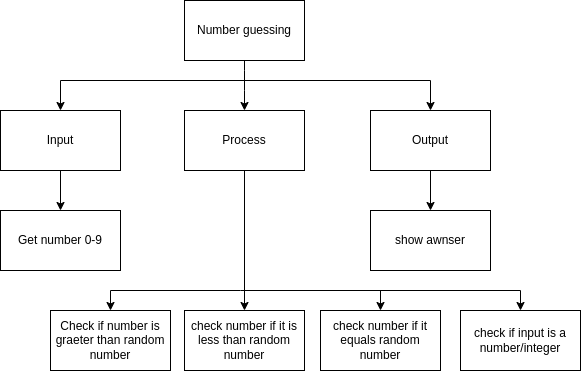

The diagram above was exported from draw.io. Its source (the exported page's mxGraphModel, read from the mxfile embedded in the PNG):
<mxGraphModel dx="477" dy="215" grid="1" gridSize="10" guides="1" tooltips="1" connect="1" arrows="1" fold="1" page="1" pageScale="1" pageWidth="827" pageHeight="1169" math="0" shadow="0">
  <root>
    <mxCell id="0" />
    <mxCell id="1" parent="0" />
    <mxCell id="3" style="edgeStyle=none;html=1;entryX=0.5;entryY=0;entryDx=0;entryDy=0;" parent="1" source="2" target="4" edge="1">
      <mxGeometry relative="1" as="geometry">
        <mxPoint x="414" y="250" as="targetPoint" />
        <Array as="points">
          <mxPoint x="414" y="220" />
        </Array>
      </mxGeometry>
    </mxCell>
    <mxCell id="2" value="Number guessing" style="rounded=0;whiteSpace=wrap;html=1;" parent="1" vertex="1">
      <mxGeometry x="354" y="140" width="120" height="60" as="geometry" />
    </mxCell>
    <mxCell id="14" style="edgeStyle=orthogonalEdgeStyle;rounded=0;html=1;entryX=0.5;entryY=0;entryDx=0;entryDy=0;" parent="1" source="4" target="11" edge="1">
      <mxGeometry relative="1" as="geometry" />
    </mxCell>
    <mxCell id="4" value="Process" style="rounded=0;whiteSpace=wrap;html=1;" parent="1" vertex="1">
      <mxGeometry x="354" y="250" width="120" height="60" as="geometry" />
    </mxCell>
    <mxCell id="13" style="edgeStyle=orthogonalEdgeStyle;rounded=0;html=1;" parent="1" source="5" target="12" edge="1">
      <mxGeometry relative="1" as="geometry" />
    </mxCell>
    <mxCell id="5" value="Output" style="rounded=0;whiteSpace=wrap;html=1;" parent="1" vertex="1">
      <mxGeometry x="540" y="250" width="120" height="60" as="geometry" />
    </mxCell>
    <mxCell id="15" style="edgeStyle=orthogonalEdgeStyle;rounded=0;html=1;entryX=0.5;entryY=0;entryDx=0;entryDy=0;" parent="1" source="6" target="10" edge="1">
      <mxGeometry relative="1" as="geometry" />
    </mxCell>
    <mxCell id="6" value="Input" style="rounded=0;whiteSpace=wrap;html=1;" parent="1" vertex="1">
      <mxGeometry x="170" y="250" width="120" height="60" as="geometry" />
    </mxCell>
    <mxCell id="8" style="edgeStyle=orthogonalEdgeStyle;html=1;entryX=0.5;entryY=0;entryDx=0;entryDy=0;rounded=0;" parent="1" target="6" edge="1">
      <mxGeometry relative="1" as="geometry">
        <mxPoint x="244" y="260" as="targetPoint" />
        <mxPoint x="414" y="220" as="sourcePoint" />
      </mxGeometry>
    </mxCell>
    <mxCell id="9" style="edgeStyle=none;html=1;entryX=0.5;entryY=0;entryDx=0;entryDy=0;rounded=0;" parent="1" target="5" edge="1">
      <mxGeometry relative="1" as="geometry">
        <mxPoint x="600" y="240" as="targetPoint" />
        <mxPoint x="410" y="220" as="sourcePoint" />
        <Array as="points">
          <mxPoint x="600" y="220" />
        </Array>
      </mxGeometry>
    </mxCell>
    <mxCell id="10" value="Get number 0-9" style="rounded=0;whiteSpace=wrap;html=1;" parent="1" vertex="1">
      <mxGeometry x="170" y="350" width="120" height="60" as="geometry" />
    </mxCell>
    <mxCell id="11" value="check number if it is less than random number" style="rounded=0;whiteSpace=wrap;html=1;" parent="1" vertex="1">
      <mxGeometry x="354" y="450" width="120" height="60" as="geometry" />
    </mxCell>
    <mxCell id="12" value="show awnser" style="rounded=0;whiteSpace=wrap;html=1;" parent="1" vertex="1">
      <mxGeometry x="540" y="350" width="120" height="60" as="geometry" />
    </mxCell>
    <mxCell id="22" style="edgeStyle=none;rounded=0;html=1;entryX=0.5;entryY=0;entryDx=0;entryDy=0;" parent="1" target="25" edge="1">
      <mxGeometry relative="1" as="geometry">
        <mxPoint x="280" y="450" as="targetPoint" />
        <mxPoint x="410" y="430" as="sourcePoint" />
        <Array as="points">
          <mxPoint x="280" y="430" />
        </Array>
      </mxGeometry>
    </mxCell>
    <mxCell id="21" style="edgeStyle=none;rounded=0;html=1;entryX=0.5;entryY=0;entryDx=0;entryDy=0;" parent="1" target="17" edge="1">
      <mxGeometry relative="1" as="geometry">
        <mxPoint x="570" y="430" as="targetPoint" />
        <mxPoint x="420" y="430" as="sourcePoint" />
        <Array as="points">
          <mxPoint x="550" y="430" />
        </Array>
      </mxGeometry>
    </mxCell>
    <mxCell id="17" value="check number if it equals random number" style="rounded=0;whiteSpace=wrap;html=1;" parent="1" vertex="1">
      <mxGeometry x="490" y="450" width="120" height="60" as="geometry" />
    </mxCell>
    <mxCell id="20" style="edgeStyle=none;html=1;rounded=0;entryX=0.5;entryY=0;entryDx=0;entryDy=0;" parent="1" target="18" edge="1">
      <mxGeometry relative="1" as="geometry">
        <mxPoint x="420" y="420" as="targetPoint" />
        <mxPoint x="410" y="430" as="sourcePoint" />
        <Array as="points">
          <mxPoint x="690" y="430" />
        </Array>
      </mxGeometry>
    </mxCell>
    <mxCell id="18" value="check if input is a number/integer" style="rounded=0;whiteSpace=wrap;html=1;" parent="1" vertex="1">
      <mxGeometry x="630" y="450" width="120" height="60" as="geometry" />
    </mxCell>
    <mxCell id="25" value="Check if number is graeter than random number" style="rounded=0;whiteSpace=wrap;html=1;" parent="1" vertex="1">
      <mxGeometry x="220" y="450" width="120" height="60" as="geometry" />
    </mxCell>
  </root>
</mxGraphModel>